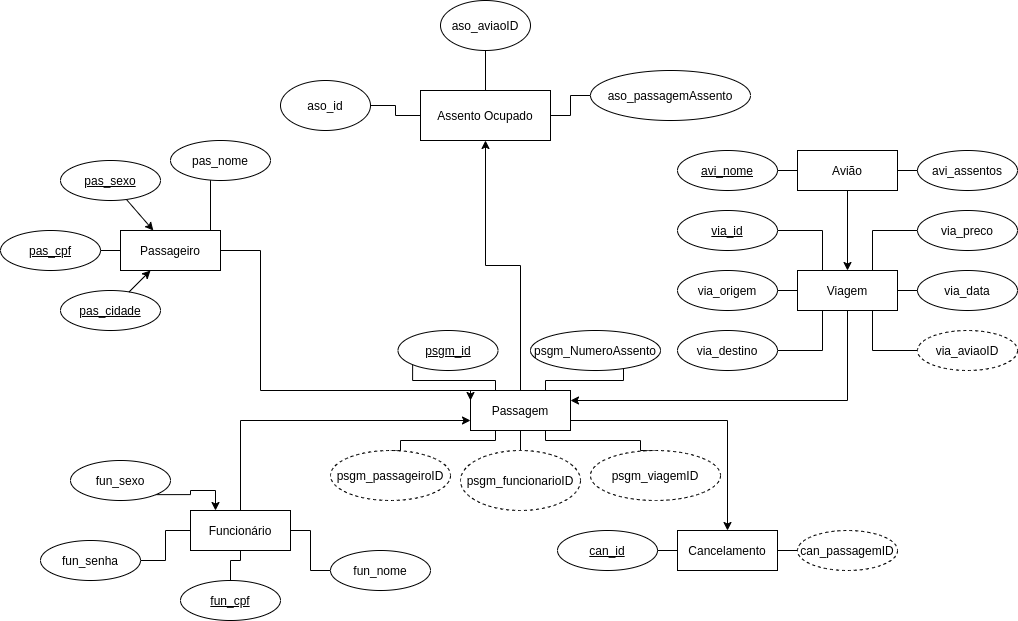

The diagram above was exported from draw.io. Its source (the exported page's mxGraphModel, read from the mxfile embedded in the PNG):
<mxGraphModel dx="1695" dy="1686" grid="1" gridSize="10" guides="1" tooltips="1" connect="1" arrows="1" fold="1" page="1" pageScale="1" pageWidth="827" pageHeight="1169" math="0" shadow="0">
  <root>
    <mxCell id="0" />
    <mxCell id="1" parent="0" />
    <mxCell id="BAULVOGwkpI4CkgKilwc-57" style="edgeStyle=orthogonalEdgeStyle;rounded=0;orthogonalLoop=1;jettySize=auto;html=1;exitX=1;exitY=0.75;exitDx=0;exitDy=0;entryX=0.5;entryY=0;entryDx=0;entryDy=0;endArrow=classic;endFill=1;" parent="1" source="BAULVOGwkpI4CkgKilwc-1" target="BAULVOGwkpI4CkgKilwc-21" edge="1">
      <mxGeometry relative="1" as="geometry" />
    </mxCell>
    <mxCell id="2I65afkYHEQcfrV0bzzq-7" style="edgeStyle=orthogonalEdgeStyle;rounded=0;orthogonalLoop=1;jettySize=auto;html=1;exitX=0.5;exitY=0;exitDx=0;exitDy=0;entryX=0.5;entryY=1;entryDx=0;entryDy=0;" parent="1" source="BAULVOGwkpI4CkgKilwc-1" target="kCE_7tiqyLe-Rpptmi7T-2" edge="1">
      <mxGeometry relative="1" as="geometry" />
    </mxCell>
    <mxCell id="BAULVOGwkpI4CkgKilwc-1" value="Passagem" style="whiteSpace=wrap;html=1;align=center;" parent="1" vertex="1">
      <mxGeometry x="400" y="330" width="100" height="40" as="geometry" />
    </mxCell>
    <mxCell id="BAULVOGwkpI4CkgKilwc-64" style="edgeStyle=orthogonalEdgeStyle;rounded=0;orthogonalLoop=1;jettySize=auto;html=1;entryX=0;entryY=0.75;entryDx=0;entryDy=0;endArrow=classic;endFill=1;" parent="1" source="BAULVOGwkpI4CkgKilwc-2" target="BAULVOGwkpI4CkgKilwc-1" edge="1">
      <mxGeometry relative="1" as="geometry">
        <Array as="points">
          <mxPoint x="170" y="360" />
        </Array>
      </mxGeometry>
    </mxCell>
    <mxCell id="BAULVOGwkpI4CkgKilwc-2" value="Funcionário" style="whiteSpace=wrap;html=1;align=center;" parent="1" vertex="1">
      <mxGeometry x="120" y="450" width="100" height="40" as="geometry" />
    </mxCell>
    <mxCell id="BAULVOGwkpI4CkgKilwc-63" style="edgeStyle=orthogonalEdgeStyle;rounded=0;orthogonalLoop=1;jettySize=auto;html=1;entryX=0;entryY=0.25;entryDx=0;entryDy=0;endArrow=classic;endFill=1;" parent="1" source="BAULVOGwkpI4CkgKilwc-3" target="BAULVOGwkpI4CkgKilwc-1" edge="1">
      <mxGeometry relative="1" as="geometry">
        <Array as="points">
          <mxPoint x="190" y="190" />
          <mxPoint x="190" y="330" />
          <mxPoint x="400" y="330" />
        </Array>
      </mxGeometry>
    </mxCell>
    <mxCell id="BAULVOGwkpI4CkgKilwc-3" value="Passageiro" style="whiteSpace=wrap;html=1;align=center;" parent="1" vertex="1">
      <mxGeometry x="50" y="170" width="100" height="40" as="geometry" />
    </mxCell>
    <mxCell id="BAULVOGwkpI4CkgKilwc-61" style="edgeStyle=orthogonalEdgeStyle;rounded=0;orthogonalLoop=1;jettySize=auto;html=1;entryX=1;entryY=0.25;entryDx=0;entryDy=0;endArrow=classic;endFill=1;" parent="1" source="BAULVOGwkpI4CkgKilwc-4" target="BAULVOGwkpI4CkgKilwc-1" edge="1">
      <mxGeometry relative="1" as="geometry">
        <Array as="points">
          <mxPoint x="777" y="340" />
        </Array>
      </mxGeometry>
    </mxCell>
    <mxCell id="BAULVOGwkpI4CkgKilwc-4" value="Viagem" style="whiteSpace=wrap;html=1;align=center;" parent="1" vertex="1">
      <mxGeometry x="727" y="210" width="100" height="40" as="geometry" />
    </mxCell>
    <mxCell id="BAULVOGwkpI4CkgKilwc-62" style="edgeStyle=orthogonalEdgeStyle;rounded=0;orthogonalLoop=1;jettySize=auto;html=1;entryX=0.5;entryY=0;entryDx=0;entryDy=0;endArrow=classic;endFill=1;" parent="1" source="BAULVOGwkpI4CkgKilwc-5" target="BAULVOGwkpI4CkgKilwc-4" edge="1">
      <mxGeometry relative="1" as="geometry" />
    </mxCell>
    <mxCell id="BAULVOGwkpI4CkgKilwc-5" value="Avião" style="whiteSpace=wrap;html=1;align=center;" parent="1" vertex="1">
      <mxGeometry x="727" y="90" width="100" height="40" as="geometry" />
    </mxCell>
    <mxCell id="BAULVOGwkpI4CkgKilwc-41" style="edgeStyle=orthogonalEdgeStyle;rounded=0;orthogonalLoop=1;jettySize=auto;html=1;entryX=1;entryY=0.5;entryDx=0;entryDy=0;endArrow=none;endFill=0;" parent="1" source="BAULVOGwkpI4CkgKilwc-7" target="BAULVOGwkpI4CkgKilwc-5" edge="1">
      <mxGeometry relative="1" as="geometry" />
    </mxCell>
    <mxCell id="BAULVOGwkpI4CkgKilwc-7" value="avi_assentos" style="ellipse;whiteSpace=wrap;html=1;align=center;" parent="1" vertex="1">
      <mxGeometry x="847" y="90" width="100" height="40" as="geometry" />
    </mxCell>
    <mxCell id="BAULVOGwkpI4CkgKilwc-42" style="edgeStyle=orthogonalEdgeStyle;rounded=0;orthogonalLoop=1;jettySize=auto;html=1;entryX=0;entryY=0.5;entryDx=0;entryDy=0;endArrow=none;endFill=0;" parent="1" source="BAULVOGwkpI4CkgKilwc-9" target="BAULVOGwkpI4CkgKilwc-5" edge="1">
      <mxGeometry relative="1" as="geometry" />
    </mxCell>
    <mxCell id="BAULVOGwkpI4CkgKilwc-9" value="&lt;u&gt;avi_nome&lt;/u&gt;" style="ellipse;whiteSpace=wrap;html=1;align=center;" parent="1" vertex="1">
      <mxGeometry x="607" y="90" width="100" height="40" as="geometry" />
    </mxCell>
    <mxCell id="BAULVOGwkpI4CkgKilwc-50" style="edgeStyle=orthogonalEdgeStyle;rounded=0;orthogonalLoop=1;jettySize=auto;html=1;entryX=0.25;entryY=0;entryDx=0;entryDy=0;endArrow=none;endFill=0;" parent="1" source="BAULVOGwkpI4CkgKilwc-10" target="BAULVOGwkpI4CkgKilwc-4" edge="1">
      <mxGeometry relative="1" as="geometry" />
    </mxCell>
    <mxCell id="BAULVOGwkpI4CkgKilwc-10" value="via_id" style="ellipse;whiteSpace=wrap;html=1;align=center;fontStyle=4;" parent="1" vertex="1">
      <mxGeometry x="607" y="150" width="100" height="40" as="geometry" />
    </mxCell>
    <mxCell id="BAULVOGwkpI4CkgKilwc-52" style="edgeStyle=orthogonalEdgeStyle;rounded=0;orthogonalLoop=1;jettySize=auto;html=1;entryX=0.75;entryY=1;entryDx=0;entryDy=0;endArrow=none;endFill=0;" parent="1" source="BAULVOGwkpI4CkgKilwc-11" target="BAULVOGwkpI4CkgKilwc-4" edge="1">
      <mxGeometry relative="1" as="geometry" />
    </mxCell>
    <mxCell id="BAULVOGwkpI4CkgKilwc-11" value="via_aviaoID" style="ellipse;whiteSpace=wrap;html=1;align=center;dashed=1;" parent="1" vertex="1">
      <mxGeometry x="847" y="270" width="100" height="40" as="geometry" />
    </mxCell>
    <mxCell id="BAULVOGwkpI4CkgKilwc-47" style="edgeStyle=orthogonalEdgeStyle;rounded=0;orthogonalLoop=1;jettySize=auto;html=1;entryX=1;entryY=0.5;entryDx=0;entryDy=0;endArrow=none;endFill=0;" parent="1" source="BAULVOGwkpI4CkgKilwc-12" target="BAULVOGwkpI4CkgKilwc-4" edge="1">
      <mxGeometry relative="1" as="geometry" />
    </mxCell>
    <mxCell id="BAULVOGwkpI4CkgKilwc-12" value="via_data" style="ellipse;whiteSpace=wrap;html=1;align=center;" parent="1" vertex="1">
      <mxGeometry x="847" y="210" width="100" height="40" as="geometry" />
    </mxCell>
    <mxCell id="BAULVOGwkpI4CkgKilwc-51" style="edgeStyle=orthogonalEdgeStyle;rounded=0;orthogonalLoop=1;jettySize=auto;html=1;entryX=0.75;entryY=0;entryDx=0;entryDy=0;endArrow=none;endFill=0;" parent="1" source="BAULVOGwkpI4CkgKilwc-13" target="BAULVOGwkpI4CkgKilwc-4" edge="1">
      <mxGeometry relative="1" as="geometry" />
    </mxCell>
    <mxCell id="BAULVOGwkpI4CkgKilwc-13" value="via_preco" style="ellipse;whiteSpace=wrap;html=1;align=center;" parent="1" vertex="1">
      <mxGeometry x="847" y="150" width="100" height="40" as="geometry" />
    </mxCell>
    <mxCell id="BAULVOGwkpI4CkgKilwc-49" style="edgeStyle=orthogonalEdgeStyle;rounded=0;orthogonalLoop=1;jettySize=auto;html=1;entryX=0.25;entryY=1;entryDx=0;entryDy=0;endArrow=none;endFill=0;" parent="1" source="BAULVOGwkpI4CkgKilwc-14" target="BAULVOGwkpI4CkgKilwc-4" edge="1">
      <mxGeometry relative="1" as="geometry" />
    </mxCell>
    <mxCell id="BAULVOGwkpI4CkgKilwc-14" value="via_destino" style="ellipse;whiteSpace=wrap;html=1;align=center;" parent="1" vertex="1">
      <mxGeometry x="607" y="270" width="100" height="40" as="geometry" />
    </mxCell>
    <mxCell id="BAULVOGwkpI4CkgKilwc-48" style="edgeStyle=orthogonalEdgeStyle;rounded=0;orthogonalLoop=1;jettySize=auto;html=1;entryX=0;entryY=0.5;entryDx=0;entryDy=0;endArrow=none;endFill=0;" parent="1" source="BAULVOGwkpI4CkgKilwc-15" target="BAULVOGwkpI4CkgKilwc-4" edge="1">
      <mxGeometry relative="1" as="geometry" />
    </mxCell>
    <mxCell id="BAULVOGwkpI4CkgKilwc-15" value="via_origem" style="ellipse;whiteSpace=wrap;html=1;align=center;" parent="1" vertex="1">
      <mxGeometry x="607" y="210" width="100" height="40" as="geometry" />
    </mxCell>
    <mxCell id="BAULVOGwkpI4CkgKilwc-54" style="edgeStyle=orthogonalEdgeStyle;rounded=0;orthogonalLoop=1;jettySize=auto;html=1;entryX=0;entryY=0.5;entryDx=0;entryDy=0;endArrow=none;endFill=0;" parent="1" source="BAULVOGwkpI4CkgKilwc-16" target="BAULVOGwkpI4CkgKilwc-3" edge="1">
      <mxGeometry relative="1" as="geometry" />
    </mxCell>
    <mxCell id="BAULVOGwkpI4CkgKilwc-16" value="pas_cpf" style="ellipse;whiteSpace=wrap;html=1;align=center;fontStyle=4;" parent="1" vertex="1">
      <mxGeometry x="-70" y="170" width="100" height="40" as="geometry" />
    </mxCell>
    <mxCell id="BAULVOGwkpI4CkgKilwc-53" style="edgeStyle=orthogonalEdgeStyle;rounded=0;orthogonalLoop=1;jettySize=auto;html=1;entryX=1;entryY=0.5;entryDx=0;entryDy=0;endArrow=none;endFill=0;" parent="1" source="BAULVOGwkpI4CkgKilwc-17" target="BAULVOGwkpI4CkgKilwc-3" edge="1">
      <mxGeometry relative="1" as="geometry">
        <Array as="points">
          <mxPoint x="140" y="170" />
          <mxPoint x="150" y="170" />
        </Array>
      </mxGeometry>
    </mxCell>
    <mxCell id="BAULVOGwkpI4CkgKilwc-17" value="pas_nome" style="ellipse;whiteSpace=wrap;html=1;align=center;" parent="1" vertex="1">
      <mxGeometry x="100" y="80" width="100" height="40" as="geometry" />
    </mxCell>
    <mxCell id="BAULVOGwkpI4CkgKilwc-44" style="edgeStyle=orthogonalEdgeStyle;rounded=0;orthogonalLoop=1;jettySize=auto;html=1;entryX=0.5;entryY=1;entryDx=0;entryDy=0;endArrow=none;endFill=0;" parent="1" source="BAULVOGwkpI4CkgKilwc-18" target="BAULVOGwkpI4CkgKilwc-2" edge="1">
      <mxGeometry relative="1" as="geometry" />
    </mxCell>
    <mxCell id="BAULVOGwkpI4CkgKilwc-18" value="fun_cpf" style="ellipse;whiteSpace=wrap;html=1;align=center;fontStyle=4;" parent="1" vertex="1">
      <mxGeometry x="110" y="520" width="100" height="40" as="geometry" />
    </mxCell>
    <mxCell id="BAULVOGwkpI4CkgKilwc-46" style="edgeStyle=orthogonalEdgeStyle;rounded=0;orthogonalLoop=1;jettySize=auto;html=1;entryX=1;entryY=0.5;entryDx=0;entryDy=0;endArrow=none;endFill=0;" parent="1" source="BAULVOGwkpI4CkgKilwc-19" target="BAULVOGwkpI4CkgKilwc-2" edge="1">
      <mxGeometry relative="1" as="geometry" />
    </mxCell>
    <mxCell id="BAULVOGwkpI4CkgKilwc-19" value="fun_nome" style="ellipse;whiteSpace=wrap;html=1;align=center;" parent="1" vertex="1">
      <mxGeometry x="260" y="490" width="100" height="40" as="geometry" />
    </mxCell>
    <mxCell id="BAULVOGwkpI4CkgKilwc-45" style="edgeStyle=orthogonalEdgeStyle;rounded=0;orthogonalLoop=1;jettySize=auto;html=1;entryX=0;entryY=0.5;entryDx=0;entryDy=0;endArrow=none;endFill=0;" parent="1" source="BAULVOGwkpI4CkgKilwc-20" target="BAULVOGwkpI4CkgKilwc-2" edge="1">
      <mxGeometry relative="1" as="geometry" />
    </mxCell>
    <mxCell id="BAULVOGwkpI4CkgKilwc-20" value="fun_senha" style="ellipse;whiteSpace=wrap;html=1;align=center;" parent="1" vertex="1">
      <mxGeometry x="-30" y="480" width="100" height="40" as="geometry" />
    </mxCell>
    <mxCell id="BAULVOGwkpI4CkgKilwc-21" value="Cancelamento" style="whiteSpace=wrap;html=1;align=center;" parent="1" vertex="1">
      <mxGeometry x="607" y="470" width="100" height="40" as="geometry" />
    </mxCell>
    <mxCell id="BAULVOGwkpI4CkgKilwc-38" style="edgeStyle=orthogonalEdgeStyle;rounded=0;orthogonalLoop=1;jettySize=auto;html=1;entryX=0.25;entryY=0;entryDx=0;entryDy=0;exitX=0;exitY=1;exitDx=0;exitDy=0;endArrow=none;endFill=0;" parent="1" source="BAULVOGwkpI4CkgKilwc-23" target="BAULVOGwkpI4CkgKilwc-1" edge="1">
      <mxGeometry relative="1" as="geometry">
        <Array as="points">
          <mxPoint x="342" y="320" />
          <mxPoint x="425" y="320" />
        </Array>
      </mxGeometry>
    </mxCell>
    <mxCell id="BAULVOGwkpI4CkgKilwc-23" value="psgm_id" style="ellipse;whiteSpace=wrap;html=1;align=center;fontStyle=4;" parent="1" vertex="1">
      <mxGeometry x="327.5" y="270" width="100" height="40" as="geometry" />
    </mxCell>
    <mxCell id="BAULVOGwkpI4CkgKilwc-34" style="edgeStyle=orthogonalEdgeStyle;rounded=0;orthogonalLoop=1;jettySize=auto;html=1;entryX=0.25;entryY=1;entryDx=0;entryDy=0;exitX=0.5;exitY=0;exitDx=0;exitDy=0;endArrow=none;endFill=0;" parent="1" source="BAULVOGwkpI4CkgKilwc-24" target="BAULVOGwkpI4CkgKilwc-1" edge="1">
      <mxGeometry relative="1" as="geometry">
        <Array as="points">
          <mxPoint x="330" y="380" />
          <mxPoint x="425" y="380" />
        </Array>
      </mxGeometry>
    </mxCell>
    <mxCell id="BAULVOGwkpI4CkgKilwc-24" value="psgm_passageiroID" style="ellipse;whiteSpace=wrap;html=1;align=center;dashed=1;" parent="1" vertex="1">
      <mxGeometry x="260" y="390" width="120" height="50" as="geometry" />
    </mxCell>
    <mxCell id="BAULVOGwkpI4CkgKilwc-32" style="edgeStyle=orthogonalEdgeStyle;rounded=0;orthogonalLoop=1;jettySize=auto;html=1;entryX=0.5;entryY=1;entryDx=0;entryDy=0;endArrow=none;endFill=0;" parent="1" source="BAULVOGwkpI4CkgKilwc-25" target="BAULVOGwkpI4CkgKilwc-1" edge="1">
      <mxGeometry relative="1" as="geometry" />
    </mxCell>
    <mxCell id="BAULVOGwkpI4CkgKilwc-25" value="psgm_funcionarioID" style="ellipse;whiteSpace=wrap;html=1;align=center;dashed=1;" parent="1" vertex="1">
      <mxGeometry x="390" y="390" width="120" height="60" as="geometry" />
    </mxCell>
    <mxCell id="BAULVOGwkpI4CkgKilwc-33" style="edgeStyle=orthogonalEdgeStyle;rounded=0;orthogonalLoop=1;jettySize=auto;html=1;entryX=0.75;entryY=1;entryDx=0;entryDy=0;exitX=0.5;exitY=0;exitDx=0;exitDy=0;endArrow=none;endFill=0;" parent="1" source="BAULVOGwkpI4CkgKilwc-26" target="BAULVOGwkpI4CkgKilwc-1" edge="1">
      <mxGeometry relative="1" as="geometry">
        <Array as="points">
          <mxPoint x="570" y="380" />
          <mxPoint x="475" y="380" />
        </Array>
      </mxGeometry>
    </mxCell>
    <mxCell id="BAULVOGwkpI4CkgKilwc-26" value="psgm_viagemID" style="ellipse;whiteSpace=wrap;html=1;align=center;dashed=1;" parent="1" vertex="1">
      <mxGeometry x="520" y="390" width="130" height="50" as="geometry" />
    </mxCell>
    <mxCell id="BAULVOGwkpI4CkgKilwc-37" style="edgeStyle=orthogonalEdgeStyle;rounded=0;orthogonalLoop=1;jettySize=auto;html=1;entryX=0.75;entryY=0;entryDx=0;entryDy=0;exitX=1;exitY=1;exitDx=0;exitDy=0;endArrow=none;endFill=0;" parent="1" source="BAULVOGwkpI4CkgKilwc-27" target="BAULVOGwkpI4CkgKilwc-1" edge="1">
      <mxGeometry relative="1" as="geometry">
        <Array as="points">
          <mxPoint x="553" y="320" />
          <mxPoint x="475" y="320" />
        </Array>
      </mxGeometry>
    </mxCell>
    <mxCell id="BAULVOGwkpI4CkgKilwc-27" value="psgm_NumeroAssento" style="ellipse;whiteSpace=wrap;html=1;align=center;" parent="1" vertex="1">
      <mxGeometry x="460" y="270" width="130" height="40" as="geometry" />
    </mxCell>
    <mxCell id="BAULVOGwkpI4CkgKilwc-40" style="edgeStyle=orthogonalEdgeStyle;rounded=0;orthogonalLoop=1;jettySize=auto;html=1;entryX=0;entryY=0.5;entryDx=0;entryDy=0;endArrow=none;endFill=0;" parent="1" source="BAULVOGwkpI4CkgKilwc-28" target="BAULVOGwkpI4CkgKilwc-21" edge="1">
      <mxGeometry relative="1" as="geometry" />
    </mxCell>
    <mxCell id="BAULVOGwkpI4CkgKilwc-28" value="can_id" style="ellipse;whiteSpace=wrap;html=1;align=center;fontStyle=4;" parent="1" vertex="1">
      <mxGeometry x="487" y="470" width="100" height="40" as="geometry" />
    </mxCell>
    <mxCell id="BAULVOGwkpI4CkgKilwc-39" style="edgeStyle=orthogonalEdgeStyle;rounded=0;orthogonalLoop=1;jettySize=auto;html=1;entryX=1;entryY=0.5;entryDx=0;entryDy=0;endArrow=none;endFill=0;" parent="1" source="BAULVOGwkpI4CkgKilwc-29" target="BAULVOGwkpI4CkgKilwc-21" edge="1">
      <mxGeometry relative="1" as="geometry" />
    </mxCell>
    <mxCell id="BAULVOGwkpI4CkgKilwc-29" value="can_passagemID" style="ellipse;whiteSpace=wrap;html=1;align=center;dashed=1;" parent="1" vertex="1">
      <mxGeometry x="727" y="470" width="100" height="40" as="geometry" />
    </mxCell>
    <mxCell id="FJZRwl54aU8bVIqrpLVv-1" value="&lt;div&gt;pas_sexo&lt;/div&gt;" style="ellipse;whiteSpace=wrap;html=1;align=center;fontStyle=4;" parent="1" vertex="1">
      <mxGeometry x="-10" y="100" width="100" height="40" as="geometry" />
    </mxCell>
    <mxCell id="FJZRwl54aU8bVIqrpLVv-5" value="" style="endArrow=classic;html=1;rounded=0;" parent="1" source="FJZRwl54aU8bVIqrpLVv-1" target="BAULVOGwkpI4CkgKilwc-3" edge="1">
      <mxGeometry width="50" height="50" relative="1" as="geometry">
        <mxPoint x="280" y="250" as="sourcePoint" />
        <mxPoint x="330" y="200" as="targetPoint" />
      </mxGeometry>
    </mxCell>
    <mxCell id="FJZRwl54aU8bVIqrpLVv-8" value="&lt;div&gt;pas_cidade&lt;/div&gt;" style="ellipse;whiteSpace=wrap;html=1;align=center;fontStyle=4;" parent="1" vertex="1">
      <mxGeometry x="-10" y="230" width="100" height="40" as="geometry" />
    </mxCell>
    <mxCell id="FJZRwl54aU8bVIqrpLVv-9" value="" style="endArrow=classic;html=1;rounded=0;" parent="1" source="FJZRwl54aU8bVIqrpLVv-8" target="BAULVOGwkpI4CkgKilwc-3" edge="1">
      <mxGeometry width="50" height="50" relative="1" as="geometry">
        <mxPoint x="280" y="380" as="sourcePoint" />
        <mxPoint x="82.85714285714289" y="300" as="targetPoint" />
      </mxGeometry>
    </mxCell>
    <mxCell id="kCE_7tiqyLe-Rpptmi7T-1" value="aso_id" style="ellipse;whiteSpace=wrap;html=1;" parent="1" vertex="1">
      <mxGeometry x="210" y="20" width="90" height="50" as="geometry" />
    </mxCell>
    <mxCell id="kCE_7tiqyLe-Rpptmi7T-2" value="Assento Ocupado" style="rounded=0;whiteSpace=wrap;html=1;" parent="1" vertex="1">
      <mxGeometry x="350" y="30" width="130" height="50" as="geometry" />
    </mxCell>
    <mxCell id="kCE_7tiqyLe-Rpptmi7T-4" value="aso_aviaoID" style="ellipse;whiteSpace=wrap;html=1;" parent="1" vertex="1">
      <mxGeometry x="370" y="-60" width="90" height="50" as="geometry" />
    </mxCell>
    <mxCell id="kCE_7tiqyLe-Rpptmi7T-5" value="aso_passagemAssento" style="ellipse;whiteSpace=wrap;html=1;" parent="1" vertex="1">
      <mxGeometry x="520" y="10" width="160" height="50" as="geometry" />
    </mxCell>
    <mxCell id="kCE_7tiqyLe-Rpptmi7T-12" value="" style="endArrow=none;html=1;rounded=0;edgeStyle=orthogonalEdgeStyle;entryX=0.5;entryY=1;entryDx=0;entryDy=0;" parent="1" source="kCE_7tiqyLe-Rpptmi7T-2" target="kCE_7tiqyLe-Rpptmi7T-4" edge="1">
      <mxGeometry width="50" height="50" relative="1" as="geometry">
        <mxPoint x="362" y="10" as="sourcePoint" />
        <mxPoint x="420" y="-20" as="targetPoint" />
      </mxGeometry>
    </mxCell>
    <mxCell id="kCE_7tiqyLe-Rpptmi7T-13" value="" style="endArrow=none;html=1;rounded=0;edgeStyle=orthogonalEdgeStyle;entryX=1;entryY=0.5;entryDx=0;entryDy=0;exitX=0;exitY=0.5;exitDx=0;exitDy=0;" parent="1" source="kCE_7tiqyLe-Rpptmi7T-2" target="kCE_7tiqyLe-Rpptmi7T-1" edge="1">
      <mxGeometry width="50" height="50" relative="1" as="geometry">
        <mxPoint x="270" y="110" as="sourcePoint" />
        <mxPoint x="320" y="60" as="targetPoint" />
      </mxGeometry>
    </mxCell>
    <mxCell id="kCE_7tiqyLe-Rpptmi7T-14" value="" style="endArrow=none;html=1;rounded=0;edgeStyle=orthogonalEdgeStyle;entryX=0;entryY=0.5;entryDx=0;entryDy=0;exitX=1;exitY=0.5;exitDx=0;exitDy=0;" parent="1" source="kCE_7tiqyLe-Rpptmi7T-2" target="kCE_7tiqyLe-Rpptmi7T-5" edge="1">
      <mxGeometry width="50" height="50" relative="1" as="geometry">
        <mxPoint x="470" y="100" as="sourcePoint" />
        <mxPoint x="520" y="50" as="targetPoint" />
      </mxGeometry>
    </mxCell>
    <mxCell id="2I65afkYHEQcfrV0bzzq-5" style="edgeStyle=orthogonalEdgeStyle;rounded=0;orthogonalLoop=1;jettySize=auto;html=1;exitX=1;exitY=1;exitDx=0;exitDy=0;entryX=0.25;entryY=0;entryDx=0;entryDy=0;" parent="1" source="2I65afkYHEQcfrV0bzzq-2" target="BAULVOGwkpI4CkgKilwc-2" edge="1">
      <mxGeometry relative="1" as="geometry" />
    </mxCell>
    <mxCell id="2I65afkYHEQcfrV0bzzq-2" value="fun_sexo" style="ellipse;whiteSpace=wrap;html=1;align=center;" parent="1" vertex="1">
      <mxGeometry y="400" width="100" height="40" as="geometry" />
    </mxCell>
  </root>
</mxGraphModel>